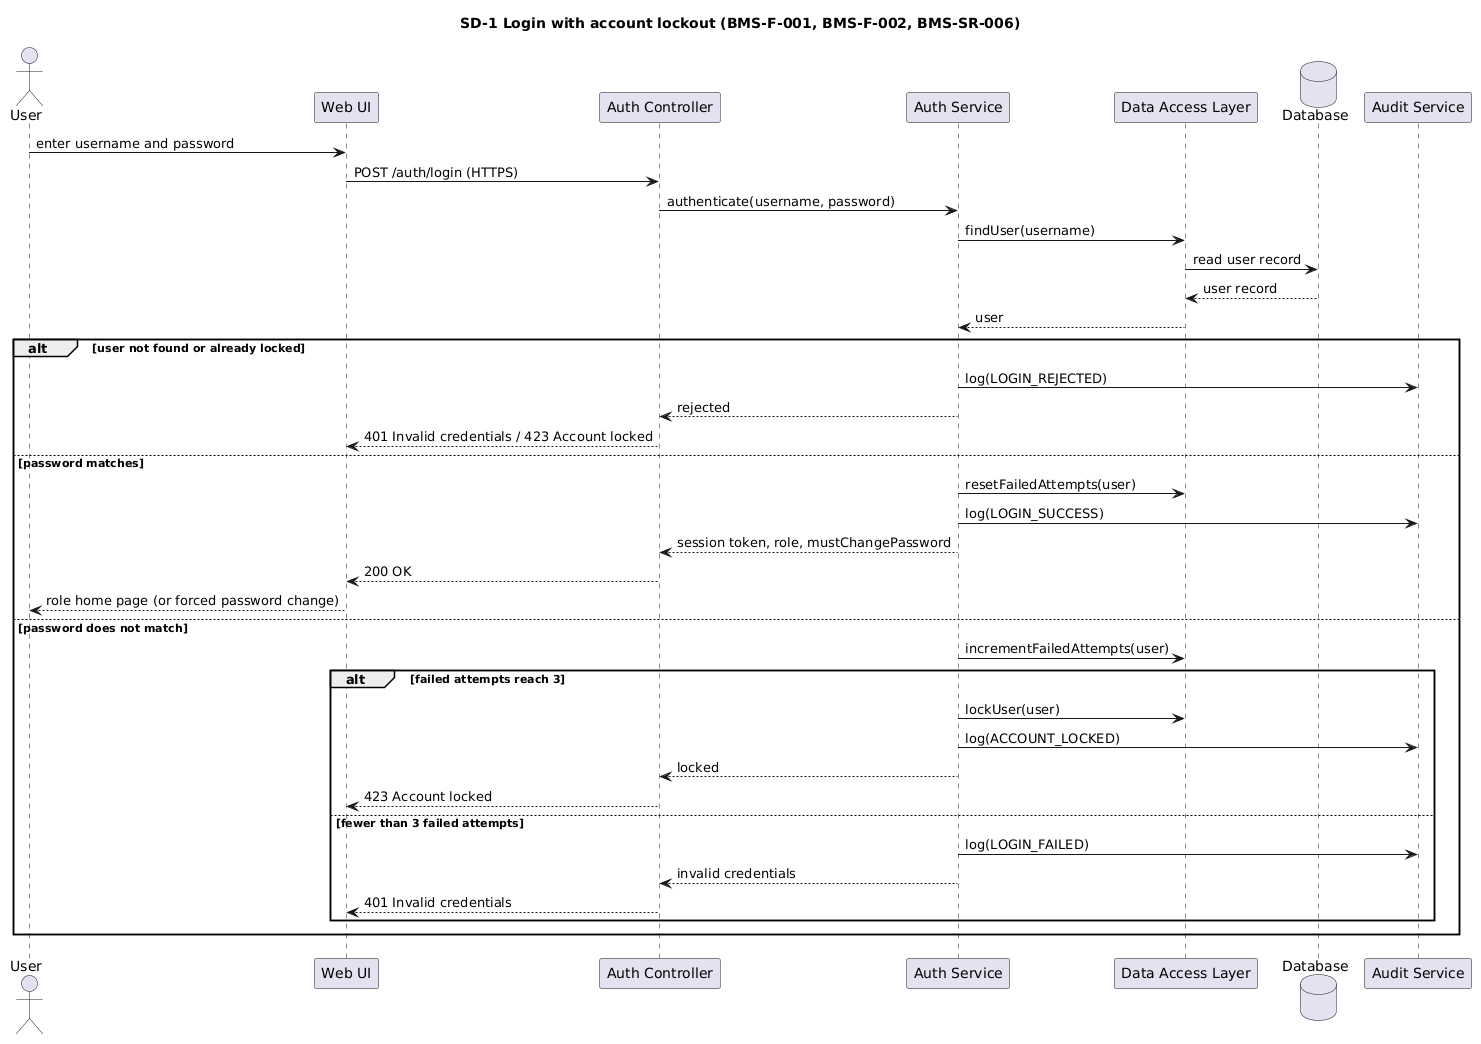

The diagram above was rendered by PlantUML. Its source (embedded in the PNG):
@startuml
title SD-1 Login with account lockout (BMS-F-001, BMS-F-002, BMS-SR-006)
actor User
participant "Web UI" as UI
participant "Auth Controller" as C
participant "Auth Service" as S
participant "Data Access Layer" as D
database "Database" as DB
participant "Audit Service" as A

User -> UI : enter username and password
UI -> C : POST /auth/login (HTTPS)
C -> S : authenticate(username, password)
S -> D : findUser(username)
D -> DB : read user record
DB --> D : user record
D --> S : user

alt user not found or already locked
  S -> A : log(LOGIN_REJECTED)
  S --> C : rejected
  C --> UI : 401 Invalid credentials / 423 Account locked
else password matches
  S -> D : resetFailedAttempts(user)
  S -> A : log(LOGIN_SUCCESS)
  S --> C : session token, role, mustChangePassword
  C --> UI : 200 OK
  UI --> User : role home page (or forced password change)
else password does not match
  S -> D : incrementFailedAttempts(user)
  alt failed attempts reach 3
    S -> D : lockUser(user)
    S -> A : log(ACCOUNT_LOCKED)
    S --> C : locked
    C --> UI : 423 Account locked
  else fewer than 3 failed attempts
    S -> A : log(LOGIN_FAILED)
    S --> C : invalid credentials
    C --> UI : 401 Invalid credentials
  end
end
@enduml